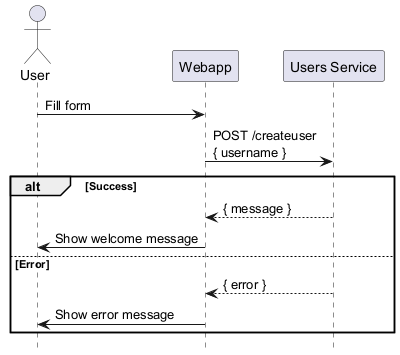

The diagram above was rendered by PlantUML. Its source (embedded in the PNG):
@startuml
hide footbox

actor User
participant "Webapp" as Webapp
participant "Users Service" as Service

User -> Webapp : Fill form
Webapp -> Service : POST /createuser\n{ username }

alt Success
    Service --> Webapp : { message }
    Webapp -> User : Show welcome message
else Error
    Service --> Webapp : { error }
    Webapp -> User : Show error message
end
@enduml